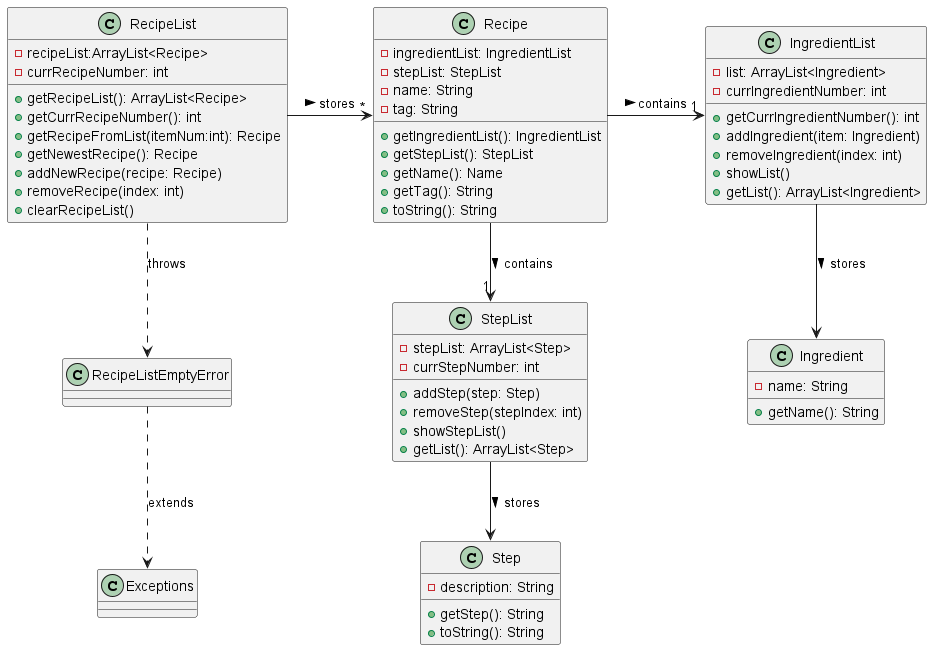

The diagram above was rendered by PlantUML. Its source (embedded in the PNG):
@startuml
'https://plantuml.com/sequence-diagram

class RecipeList {
    - recipeList:ArrayList<Recipe>
    - currRecipeNumber: int
    + getRecipeList(): ArrayList<Recipe>
    + getCurrRecipeNumber(): int
    + getRecipeFromList(itemNum:int): Recipe
    + getNewestRecipe(): Recipe
    + addNewRecipe(recipe: Recipe)
    + removeRecipe(index: int)
    + clearRecipeList()
}
class Recipe {
    - ingredientList: IngredientList
    - stepList: StepList
    - name: String
    - tag: String
    + getIngredientList(): IngredientList
    + getStepList(): StepList
    + getName(): Name
    + getTag(): String
    + toString(): String
}

class IngredientList {
    - list: ArrayList<Ingredient>
    - currIngredientNumber: int
    + getCurrIngredientNumber(): int
    + addIngredient(item: Ingredient)
    + removeIngredient(index: int)
    + showList()
    + getList(): ArrayList<Ingredient>
}

class Ingredient {
    - name: String
    + getName(): String

}

class StepList {
    - stepList: ArrayList<Step>
    - currStepNumber: int
    + addStep(step: Step)
    + removeStep(stepIndex: int)
    + showStepList()
    + getList(): ArrayList<Step>
}

class Step {
    - description: String
    + getStep(): String
    + toString(): String
}
class RecipeListEmptyError {
}
class Exceptions {
}
RecipeList -> "*" Recipe : stores >
Recipe -> "1" IngredientList : contains >
Recipe --> "1" StepList : contains >
IngredientList --> Ingredient : stores >
StepList --> Step : stores >
RecipeList ..> RecipeListEmptyError : throws
RecipeListEmptyError ..> Exceptions : extends
@enduml